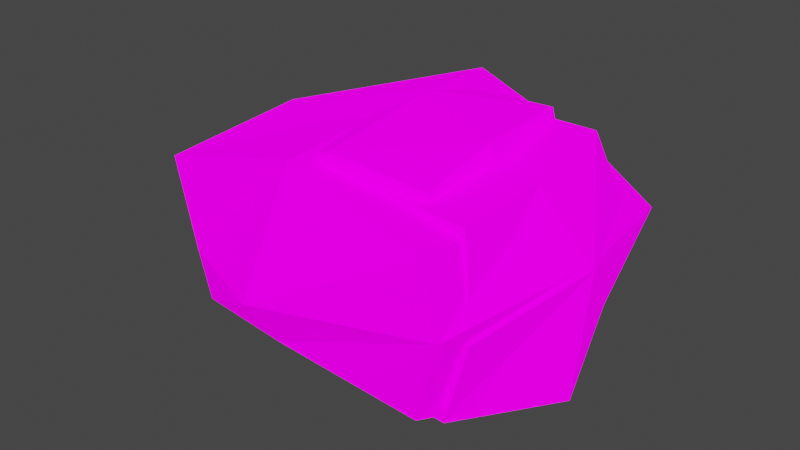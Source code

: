 # Source: rocks.blend  (saved by Blender 3.5.10; exported with 4.5.12 LTS)
import bpy
from mathutils import Matrix  # noqa: F401  (used for matrix-valued properties, if any)

bpy.ops.wm.read_factory_settings(use_empty=True)
scene = bpy.context.scene
scene.name = 'Scene'

# ---- collections
col_rocks = bpy.data.collections.new('Rocks'); scene.collection.children.link(col_rocks)

# ---- images (referenced by path relative to the original .blend; pixels are not part of the script)
import os
ASSET_DIR = os.environ.get("B2B_ASSET_DIR", "")  # directory of the original .blend (textures are referenced by path, not embedded)
HERE = os.path.dirname(os.path.abspath(__file__))  # packed textures are extracted next to this script under _unpacked/

def load_image(name, relpath, width, height, colorspace="sRGB"):
    """Load a texture the original file referenced (path relative to the .blend, or extracted next to this script)."""
    p = next((c for c in (os.path.join(HERE, relpath), os.path.join(ASSET_DIR, relpath)) if relpath and os.path.exists(c)), "")
    if p:
        img = bpy.data.images.load(p, check_existing=True)
        img.name = name
    else:  # same state as the original file: an image datablock whose file is absent (Cycles renders it pink)
        img = bpy.data.images.new(name, width, height)
        img.source = "FILE"
        img.filepath = "//" + (relpath or name)
    img.colorspace_settings.name = colorspace
    return img
img_rock_texture_png = load_image('rock_texture.png', 'rock_texture.png', 1024, 1024, 'sRGB')

# ---- materials (node trees are filled in below, after node groups)
mat_rockmaterial = bpy.data.materials.new('RockMaterial')
mat_rockmaterial.alpha_threshold = 0.0
mat_rockmaterial.use_transparent_shadow = False
mat_rockmaterial.roughness = 0.5
mat_rockmaterial.line_color = (0.0, 0.0, 0.0, 1.0)

# ---- material node trees
mat_rockmaterial.use_nodes = True; mat_rockmaterial.node_tree.nodes.clear()
_N = mat_rockmaterial.node_tree.nodes; _L = mat_rockmaterial.node_tree.links
n0 = _N.new('ShaderNodeOutputMaterial'); n0.name = 'Material Output'; n0.location = (300, 300)
n1 = _N.new('ShaderNodeTexImage'); n1.name = 'Image Texture'; n1.location = (-452, 108)
n1.image = img_rock_texture_png
n2 = _N.new('ShaderNodeBsdfPrincipled'); n2.name = 'Principled BSDF'; n2.location = (60, 299)
n2.distribution = 'GGX'
n2.subsurface_method = 'RANDOM_WALK_SKIN'
n2.inputs[2].default_value = 1.0
n2.inputs[3].default_value = 1.45
n2.inputs[13].default_value = 0.0
n2.inputs[28].default_value = 1.0
_L.new(n2.outputs[0], n0.inputs[0])
_L.new(n1.outputs[0], n2.inputs[0])
_L.new(n1.outputs[0], n2.inputs[27])
n0.is_active_output = True

# ---- world
world_world = bpy.data.worlds.new('World'); scene.world = world_world
world_world.use_nodes = True; world_world.node_tree.nodes.clear()
_N = world_world.node_tree.nodes; _L = world_world.node_tree.links
n0 = _N.new('ShaderNodeOutputWorld'); n0.name = 'World Output'; n0.location = (300, 300)
n1 = _N.new('ShaderNodeBackground'); n1.name = 'Background'; n1.location = (10, 300)
n1.inputs[0].default_value = (0.05088, 0.05088, 0.05088, 1.0)
_L.new(n1.outputs[0], n0.inputs[0])
n0.is_active_output = True
world_world.color = (0.05088, 0.05088, 0.05088)
world_world.use_sun_shadow = False
world_world.sun_shadow_jitter_overblur = 0.0

# ---- meshes
me_rock1mesh = bpy.data.meshes.new('Rock1Mesh')
me_rock1mesh.from_pydata([(0.852, 0.6458, -0.4907), (0.01666, 0.8001, -0.6135), (1.082, 0.8196, 0.06964), (-0.01989, 1.084, -0.03241), (-0.8029, 0.6119, -0.6511), (-1.165, 0.0531, -0.8845), (-1.234, 0.6949, -0.1182), (-1.501, -0.01709, -0.01049), (-1.08, -0.4494, -0.5692), (-0.298, -0.6047, -0.6514), (-0.7996, -0.6783, -0.09696), (-0.05762, -0.9034, 0.04401), (0.7656, -0.5978, -0.712), (1.211, 0.01717, -0.6922), (1.018, -0.7281, -0.02663), (1.283, 0.0448, 0.1908), (0.04118, 0.06328, -0.8022), (0.8919, 0.6361, 0.7203), (-0.3233, 0.8425, 0.6247), (-0.8839, 0.6578, 0.3735), (0.9532, -0.05057, 0.6442), (-0.2046, 0.1716, 0.6856), (-1.079, 0.1408, 0.5583), (0.9351, -0.6798, 0.6185), (0.02788, -0.6663, 0.6821), (-1.204, -0.505, 0.4556)], [], [(0, 1, 3, 2), (1, 4, 6, 3), (2, 3, 18, 17), (3, 6, 19, 18), (4, 5, 7, 6), (5, 8, 10, 7), (6, 7, 22, 19), (7, 10, 25, 22), (8, 9, 11, 10), (9, 12, 14, 11), (10, 11, 24, 25), (11, 14, 23, 24), (12, 13, 15, 14), (13, 0, 2, 15), (14, 15, 20, 23), (15, 2, 17, 20), (12, 9, 16, 13), (9, 8, 5, 16), (13, 16, 1, 0), (16, 5, 4, 1), (17, 18, 21, 20), (18, 19, 22, 21), (20, 21, 24, 23), (21, 22, 25, 24)])
_uv = me_rock1mesh.uv_layers.new(name='UVMap')
_uv.uv.foreach_set('vector', [0.0, 0.0, 1.0, 0.0, 1.0, 1.0, 0.0, 1.0, 0.0, 0.0, 1.0, 0.0, 1.0, 1.0, 0.0, 1.0, 0.0, 0.0, 1.0, 0.0, 1.0, 1.0, 0.0, 1.0, 0.0, 0.0, 1.0, 0.0, 1.0, 1.0, 0.0, 1.0, 0.0, 0.0, 1.0, 0.0, 1.0, 1.0, 0.0, 1.0, 0.0, 0.0, 1.0, 0.0, 1.0, 1.0, 0.0, 1.0, 0.0, 0.0, 1.0, 0.0, 1.0, 1.0, 0.0, 1.0, 0.0, 0.0, 1.0, 0.0, 1.0, 1.0, 0.0, 1.0, 0.0, 0.0, 1.0, 0.0, 1.0, 1.0, 0.0, 1.0, 0.0, 0.0, 1.0, 0.0, 1.0, 1.0, 0.0, 1.0, 0.0, 0.0, 1.0, 0.0, 1.0, 1.0, 0.0, 1.0, 0.0, 0.0, 1.0, 0.0, 1.0, 1.0, 0.0, 1.0, 0.0, 0.0, 1.0, 0.0, 1.0, 1.0, 0.0, 1.0, 0.0, 0.0, 1.0, 0.0, 1.0, 1.0, 0.0, 1.0, 0.0, 0.0, 1.0, 0.0, 1.0, 1.0, 0.0, 1.0, 0.0, 0.0, 1.0, 0.0, 1.0, 1.0, 0.0, 1.0, 0.0, 0.0, 1.0, 0.0, 1.0, 1.0, 0.0, 1.0, 0.0, 0.0, 1.0, 0.0, 1.0, 1.0, 0.0, 1.0, 0.0, 0.0, 1.0, 0.0, 1.0, 1.0, 0.0, 1.0, 0.0, 0.0, 1.0, 0.0, 1.0, 1.0, 0.0, 1.0, 0.0, 0.0, 1.0, 0.0, 1.0, 1.0, 0.0, 1.0, 0.0, 0.0, 1.0, 0.0, 1.0, 1.0, 0.0, 1.0, 0.0, 0.0, 1.0, 0.0, 1.0, 1.0, 0.0, 1.0, 0.0, 0.0, 1.0, 0.0, 1.0, 1.0, 0.0, 1.0])
me_rock1mesh.materials.append(mat_rockmaterial)
me_rock1mesh.update()
me_rock2mesh = bpy.data.meshes.new('Rock2Mesh')
me_rock2mesh.from_pydata([(0.8159, 0.8501, -0.6004), (-0.02201, 1.178, -0.5312), (1.035, 1.165, 0.07108), (-0.02969, 1.439, -0.1711), (-0.8395, 0.8665, -0.647), (-1.258, 0.1345, -0.8344), (-1.246, 0.9219, -0.1993), (-1.538, -0.02162, -0.003412), (-1.121, -0.647, -0.591), (-0.3652, -0.7787, -0.5441), (-0.9097, -0.8915, -0.0489), (-0.1015, -1.272, 0.04997), (0.7071, -0.7807, -0.6166), (1.132, 0.0518, -0.6841), (0.9964, -0.9696, 0.09781), (1.263, 0.06599, 0.2147), (-0.0053, 0.1155, -0.7639), (0.8549, 0.7805, 0.5107), (-0.3388, 1.209, 0.6781), (-0.8958, 0.9104, 0.3653), (0.9356, -0.1505, 0.5261), (-0.2714, 0.273, 0.7107), (-1.163, 0.2135, 0.5374), (0.9127, -0.9964, 0.5739), (-0.1659, -0.8255, 0.7321), (-1.266, -0.7233, 0.4164)], [], [(0, 1, 3, 2), (1, 4, 6, 3), (2, 3, 18, 17), (3, 6, 19, 18), (4, 5, 7, 6), (5, 8, 10, 7), (6, 7, 22, 19), (7, 10, 25, 22), (8, 9, 11, 10), (9, 12, 14, 11), (10, 11, 24, 25), (11, 14, 23, 24), (12, 13, 15, 14), (13, 0, 2, 15), (14, 15, 20, 23), (15, 2, 17, 20), (12, 9, 16, 13), (9, 8, 5, 16), (13, 16, 1, 0), (16, 5, 4, 1), (17, 18, 21, 20), (18, 19, 22, 21), (20, 21, 24, 23), (21, 22, 25, 24)])
_uv = me_rock2mesh.uv_layers.new(name='UVMap')
_uv.uv.foreach_set('vector', [0.0, 0.0, 1.0, 0.0, 1.0, 1.0, 0.0, 1.0, 0.0, 0.0, 1.0, 0.0, 1.0, 1.0, 0.0, 1.0, 0.0, 0.0, 1.0, 0.0, 1.0, 1.0, 0.0, 1.0, 0.0, 0.0, 1.0, 0.0, 1.0, 1.0, 0.0, 1.0, 0.0, 0.0, 1.0, 0.0, 1.0, 1.0, 0.0, 1.0, 0.0, 0.0, 1.0, 0.0, 1.0, 1.0, 0.0, 1.0, 0.0, 0.0, 1.0, 0.0, 1.0, 1.0, 0.0, 1.0, 0.0, 0.0, 1.0, 0.0, 1.0, 1.0, 0.0, 1.0, 0.0, 0.0, 1.0, 0.0, 1.0, 1.0, 0.0, 1.0, 0.0, 0.0, 1.0, 0.0, 1.0, 1.0, 0.0, 1.0, 0.0, 0.0, 1.0, 0.0, 1.0, 1.0, 0.0, 1.0, 0.0, 0.0, 1.0, 0.0, 1.0, 1.0, 0.0, 1.0, 0.0, 0.0, 1.0, 0.0, 1.0, 1.0, 0.0, 1.0, 0.0, 0.0, 1.0, 0.0, 1.0, 1.0, 0.0, 1.0, 0.0, 0.0, 1.0, 0.0, 1.0, 1.0, 0.0, 1.0, 0.0, 0.0, 1.0, 0.0, 1.0, 1.0, 0.0, 1.0, 0.0, 0.0, 1.0, 0.0, 1.0, 1.0, 0.0, 1.0, 0.0, 0.0, 1.0, 0.0, 1.0, 1.0, 0.0, 1.0, 0.0, 0.0, 1.0, 0.0, 1.0, 1.0, 0.0, 1.0, 0.0, 0.0, 1.0, 0.0, 1.0, 1.0, 0.0, 1.0, 0.0, 0.0, 1.0, 0.0, 1.0, 1.0, 0.0, 1.0, 0.0, 0.0, 1.0, 0.0, 1.0, 1.0, 0.0, 1.0, 0.0, 0.0, 1.0, 0.0, 1.0, 1.0, 0.0, 1.0, 0.0, 0.0, 1.0, 0.0, 1.0, 1.0, 0.0, 1.0])
me_rock2mesh.materials.append(mat_rockmaterial)
me_rock2mesh.update()
me_rock3mesh = bpy.data.meshes.new('Rock3Mesh')
me_rock3mesh.from_pydata([(0.5376, 0.6748, -0.4563), (0.005093, 0.7821, -0.5342), (0.6518, 0.8073, 0.1131), (0.009456, 1.14, -0.0263), (-0.453, 0.6902, -0.6365), (-0.7035, 0.05828, -0.8003), (-0.7062, 0.7923, -0.1084), (-0.894, -0.00749, 0.1077), (-0.6051, -0.3924, -0.4669), (-0.1509, -0.5486, -0.6174), (-0.4938, -0.6558, -0.08394), (-0.01484, -0.843, 0.0394), (0.5365, -0.5255, -0.6291), (0.7629, 0.04634, -0.6475), (0.6842, -0.6346, -0.004057), (0.8089, 0.03426, 0.3139), (0.05456, 0.09614, -0.7333), (0.5709, 0.664, 0.7784), (-0.1746, 0.8883, 0.6577), (-0.494, 0.6877, 0.502), (0.6196, -0.05773, 0.796), (-0.03124, 0.2332, 0.8645), (-0.5803, 0.2085, 0.7), (0.6385, -0.6105, 0.701), (0.01145, -0.698, 0.7859), (-0.626, -0.3445, 0.4997)], [], [(0, 1, 3, 2), (1, 4, 6, 3), (2, 3, 18, 17), (3, 6, 19, 18), (4, 5, 7, 6), (5, 8, 10, 7), (6, 7, 22, 19), (7, 10, 25, 22), (8, 9, 11, 10), (9, 12, 14, 11), (10, 11, 24, 25), (11, 14, 23, 24), (12, 13, 15, 14), (13, 0, 2, 15), (14, 15, 20, 23), (15, 2, 17, 20), (12, 9, 16, 13), (9, 8, 5, 16), (13, 16, 1, 0), (16, 5, 4, 1), (17, 18, 21, 20), (18, 19, 22, 21), (20, 21, 24, 23), (21, 22, 25, 24)])
_uv = me_rock3mesh.uv_layers.new(name='UVMap')
_uv.uv.foreach_set('vector', [0.0, 0.0, 1.0, 0.0, 1.0, 1.0, 0.0, 1.0, 0.0, 0.0, 1.0, 0.0, 1.0, 1.0, 0.0, 1.0, 0.0, 0.0, 1.0, 0.0, 1.0, 1.0, 0.0, 1.0, 0.0, 0.0, 1.0, 0.0, 1.0, 1.0, 0.0, 1.0, 0.0, 0.0, 1.0, 0.0, 1.0, 1.0, 0.0, 1.0, 0.0, 0.0, 1.0, 0.0, 1.0, 1.0, 0.0, 1.0, 0.0, 0.0, 1.0, 0.0, 1.0, 1.0, 0.0, 1.0, 0.0, 0.0, 1.0, 0.0, 1.0, 1.0, 0.0, 1.0, 0.0, 0.0, 1.0, 0.0, 1.0, 1.0, 0.0, 1.0, 0.0, 0.0, 1.0, 0.0, 1.0, 1.0, 0.0, 1.0, 0.0, 0.0, 1.0, 0.0, 1.0, 1.0, 0.0, 1.0, 0.0, 0.0, 1.0, 0.0, 1.0, 1.0, 0.0, 1.0, 0.0, 0.0, 1.0, 0.0, 1.0, 1.0, 0.0, 1.0, 0.0, 0.0, 1.0, 0.0, 1.0, 1.0, 0.0, 1.0, 0.0, 0.0, 1.0, 0.0, 1.0, 1.0, 0.0, 1.0, 0.0, 0.0, 1.0, 0.0, 1.0, 1.0, 0.0, 1.0, 0.0, 0.0, 1.0, 0.0, 1.0, 1.0, 0.0, 1.0, 0.0, 0.0, 1.0, 0.0, 1.0, 1.0, 0.0, 1.0, 0.0, 0.0, 1.0, 0.0, 1.0, 1.0, 0.0, 1.0, 0.0, 0.0, 1.0, 0.0, 1.0, 1.0, 0.0, 1.0, 0.0, 0.0, 1.0, 0.0, 1.0, 1.0, 0.0, 1.0, 0.0, 0.0, 1.0, 0.0, 1.0, 1.0, 0.0, 1.0, 0.0, 0.0, 1.0, 0.0, 1.0, 1.0, 0.0, 1.0, 0.0, 0.0, 1.0, 0.0, 1.0, 1.0, 0.0, 1.0])
me_rock3mesh.materials.append(mat_rockmaterial)
me_rock3mesh.update()

# ---- objects
ob_rock1 = bpy.data.objects.new('Rock1', me_rock1mesh)
ob_rock2 = bpy.data.objects.new('Rock2', me_rock2mesh)
ob_rock3 = bpy.data.objects.new('Rock3', me_rock3mesh)

# ---- transforms, parenting, visibility, modifiers, constraints
ob_rock1.location = (0.0, 0.0, 0.0)
ob_rock2.location = (0.0, 0.0, 0.0)
ob_rock3.location = (0.0, 0.0, 0.0)

# ---- collection membership
col_rocks.objects.link(ob_rock1)
col_rocks.objects.link(ob_rock2)
col_rocks.objects.link(ob_rock3)

# ---- scene / render settings (as saved in the file)
scene.frame_start = 1; scene.frame_end = 250; scene.frame_set(1)
scene.render.engine = 'BLENDER_EEVEE_NEXT'
scene.cycles.sampling_pattern = 'TABULATED_SOBOL'
scene.view_settings.view_transform = 'Filmic'
bpy.context.view_layer.update()

# ---- added for rendering (the .blend has no active camera and no usable light): camera, sun
cam_auto = bpy.data.cameras.new('AutoCamera')
cam_auto.lens = 50.0
cam_auto.sensor_width = 36.0
cam_auto.clip_end = 1000.0
ob_auto_camera = bpy.data.objects.new('AutoCamera', cam_auto)
scene.collection.objects.link(ob_auto_camera)
ob_auto_camera.location = (3.8376, -4.67428, 3.16184)
ob_auto_camera.rotation_euler = (1.09748, -7.21219e-08, 0.694738)
scene.camera = ob_auto_camera
light_auto_sun = bpy.data.lights.new('AutoSun', 'SUN')
light_auto_sun.energy = 3.0
light_auto_sun.angle = 0.0523599
ob_auto_sun = bpy.data.objects.new('AutoSun', light_auto_sun)
scene.collection.objects.link(ob_auto_sun)
ob_auto_sun.rotation_euler = (0.872665, 0.174533, 0.523599)
bpy.context.view_layer.update()
